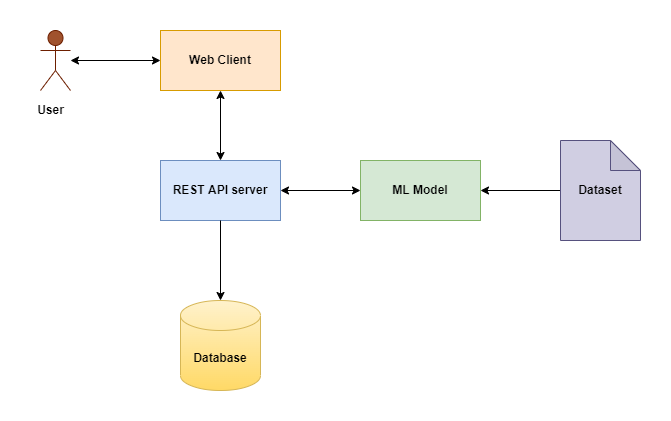

The diagram above was exported from draw.io. Its source (the exported page's mxGraphModel, read from the mxfile embedded in the PNG):
<mxGraphModel dx="1038" dy="571" grid="1" gridSize="10" guides="1" tooltips="1" connect="1" arrows="1" fold="1" page="1" pageScale="1" pageWidth="850" pageHeight="1100" math="0" shadow="0">
  <root>
    <mxCell id="0" />
    <mxCell id="1" parent="0" />
    <mxCell id="lbx-VSUy7GncubIlzqYi-2" value="&lt;b&gt;Web Client&lt;/b&gt;" style="rounded=0;whiteSpace=wrap;html=1;fillColor=#ffe6cc;strokeColor=#d79b00;" parent="1" vertex="1">
      <mxGeometry x="210" y="150" width="120" height="60" as="geometry" />
    </mxCell>
    <mxCell id="lbx-VSUy7GncubIlzqYi-3" value="&lt;b&gt;REST API server&lt;/b&gt;" style="rounded=0;whiteSpace=wrap;html=1;fillColor=#dae8fc;strokeColor=#6c8ebf;" parent="1" vertex="1">
      <mxGeometry x="210" y="280" width="120" height="60" as="geometry" />
    </mxCell>
    <mxCell id="lbx-VSUy7GncubIlzqYi-4" value="&lt;b&gt;ML Model&lt;/b&gt;" style="rounded=0;whiteSpace=wrap;html=1;fillColor=#d5e8d4;strokeColor=#82b366;" parent="1" vertex="1">
      <mxGeometry x="410" y="280" width="120" height="60" as="geometry" />
    </mxCell>
    <mxCell id="lbx-VSUy7GncubIlzqYi-8" value="" style="endArrow=classic;startArrow=classic;html=1;rounded=0;exitX=1;exitY=0.5;exitDx=0;exitDy=0;entryX=0;entryY=0.5;entryDx=0;entryDy=0;" parent="1" target="lbx-VSUy7GncubIlzqYi-2" edge="1">
      <mxGeometry width="50" height="50" relative="1" as="geometry">
        <mxPoint x="120" y="180" as="sourcePoint" />
        <mxPoint x="450" y="270" as="targetPoint" />
      </mxGeometry>
    </mxCell>
    <mxCell id="lbx-VSUy7GncubIlzqYi-9" value="" style="endArrow=classic;startArrow=classic;html=1;rounded=0;entryX=0.5;entryY=1;entryDx=0;entryDy=0;exitX=0.5;exitY=0;exitDx=0;exitDy=0;" parent="1" source="lbx-VSUy7GncubIlzqYi-3" target="lbx-VSUy7GncubIlzqYi-2" edge="1">
      <mxGeometry width="50" height="50" relative="1" as="geometry">
        <mxPoint x="400" y="320" as="sourcePoint" />
        <mxPoint x="450" y="270" as="targetPoint" />
      </mxGeometry>
    </mxCell>
    <mxCell id="lbx-VSUy7GncubIlzqYi-10" value="" style="endArrow=classic;startArrow=classic;html=1;rounded=0;exitX=1;exitY=0.5;exitDx=0;exitDy=0;entryX=0;entryY=0.5;entryDx=0;entryDy=0;" parent="1" source="lbx-VSUy7GncubIlzqYi-3" target="lbx-VSUy7GncubIlzqYi-4" edge="1">
      <mxGeometry width="50" height="50" relative="1" as="geometry">
        <mxPoint x="400" y="320" as="sourcePoint" />
        <mxPoint x="450" y="270" as="targetPoint" />
      </mxGeometry>
    </mxCell>
    <mxCell id="lbx-VSUy7GncubIlzqYi-11" value="" style="endArrow=classic;html=1;rounded=0;exitX=0;exitY=0.5;exitDx=0;exitDy=0;exitPerimeter=0;entryX=1;entryY=0.5;entryDx=0;entryDy=0;" parent="1" source="Mg2ZyBVGLJ1W5Hg-ZPdu-10" target="lbx-VSUy7GncubIlzqYi-4" edge="1">
      <mxGeometry width="50" height="50" relative="1" as="geometry">
        <mxPoint x="470" y="420" as="sourcePoint" />
        <mxPoint x="450" y="270" as="targetPoint" />
      </mxGeometry>
    </mxCell>
    <mxCell id="Mg2ZyBVGLJ1W5Hg-ZPdu-1" value="&lt;b&gt;Database&lt;/b&gt;" style="shape=cylinder3;whiteSpace=wrap;html=1;boundedLbl=1;backgroundOutline=1;size=15;fillColor=#fff2cc;strokeColor=#d6b656;gradientColor=#ffd966;" vertex="1" parent="1">
      <mxGeometry x="230" y="420" width="80" height="90" as="geometry" />
    </mxCell>
    <mxCell id="Mg2ZyBVGLJ1W5Hg-ZPdu-3" value="" style="endArrow=classic;html=1;rounded=0;exitX=0.5;exitY=1;exitDx=0;exitDy=0;entryX=0.5;entryY=0;entryDx=0;entryDy=0;entryPerimeter=0;" edge="1" parent="1" source="lbx-VSUy7GncubIlzqYi-3" target="Mg2ZyBVGLJ1W5Hg-ZPdu-1">
      <mxGeometry width="50" height="50" relative="1" as="geometry">
        <mxPoint x="400" y="320" as="sourcePoint" />
        <mxPoint x="450" y="270" as="targetPoint" />
      </mxGeometry>
    </mxCell>
    <mxCell id="Mg2ZyBVGLJ1W5Hg-ZPdu-4" value="Actor" style="shape=umlActor;verticalLabelPosition=bottom;verticalAlign=top;html=1;outlineConnect=0;fillColor=#a0522d;fontColor=#ffffff;strokeColor=#6D1F00;" vertex="1" parent="1">
      <mxGeometry x="90" y="150" width="30" height="60" as="geometry" />
    </mxCell>
    <mxCell id="Mg2ZyBVGLJ1W5Hg-ZPdu-7" value="&lt;b&gt;User&lt;/b&gt;" style="text;html=1;align=center;verticalAlign=middle;resizable=0;points=[];autosize=1;strokeColor=none;fillColor=none;" vertex="1" parent="1">
      <mxGeometry x="80" y="220" width="40" height="20" as="geometry" />
    </mxCell>
    <mxCell id="Mg2ZyBVGLJ1W5Hg-ZPdu-10" value="&lt;b&gt;Dataset&lt;/b&gt;" style="shape=note;whiteSpace=wrap;html=1;backgroundOutline=1;darkOpacity=0.05;fillColor=#d0cee2;strokeColor=#56517e;" vertex="1" parent="1">
      <mxGeometry x="610" y="260" width="80" height="100" as="geometry" />
    </mxCell>
  </root>
</mxGraphModel>